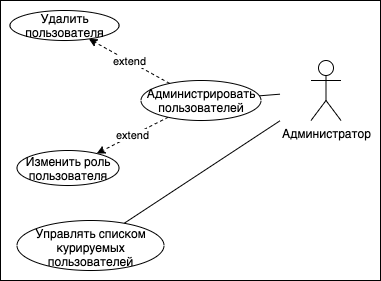

The diagram above was exported from draw.io. Its source (the exported page's mxGraphModel, read from the mxfile embedded in the PNG):
<mxGraphModel dx="1426" dy="798" grid="1" gridSize="10" guides="1" tooltips="1" connect="1" arrows="1" fold="1" page="1" pageScale="1" pageWidth="827" pageHeight="1169" math="0" shadow="0">
  <root>
    <mxCell id="DlcXnHiGyPIG56jWUYAh-0" />
    <mxCell id="DlcXnHiGyPIG56jWUYAh-1" parent="DlcXnHiGyPIG56jWUYAh-0" />
    <mxCell id="BDHg-UVcofwDGqA-O5NJ-0" value="" style="rounded=0;whiteSpace=wrap;html=1;" vertex="1" parent="DlcXnHiGyPIG56jWUYAh-1">
      <mxGeometry x="110" y="180" width="380" height="280" as="geometry" />
    </mxCell>
    <mxCell id="1Ic-DRHBXGrrjf5KPoT5-9" style="edgeStyle=none;rounded=0;orthogonalLoop=1;jettySize=auto;html=1;endArrow=none;endFill=0;" edge="1" parent="DlcXnHiGyPIG56jWUYAh-1" source="1Ic-DRHBXGrrjf5KPoT5-12" target="1Ic-DRHBXGrrjf5KPoT5-18">
      <mxGeometry relative="1" as="geometry">
        <mxPoint x="230.51" y="300" as="targetPoint" />
      </mxGeometry>
    </mxCell>
    <mxCell id="1Ic-DRHBXGrrjf5KPoT5-11" style="rounded=0;orthogonalLoop=1;jettySize=auto;html=1;endArrow=none;endFill=0;" edge="1" parent="DlcXnHiGyPIG56jWUYAh-1" source="1Ic-DRHBXGrrjf5KPoT5-12" target="1Ic-DRHBXGrrjf5KPoT5-26">
      <mxGeometry relative="1" as="geometry" />
    </mxCell>
    <mxCell id="1Ic-DRHBXGrrjf5KPoT5-12" value="Администратор" style="shape=umlActor;verticalLabelPosition=bottom;verticalAlign=top;html=1;outlineConnect=0;perimeterSpacing=31;" vertex="1" parent="DlcXnHiGyPIG56jWUYAh-1">
      <mxGeometry x="420.5" y="240" width="30" height="60" as="geometry" />
    </mxCell>
    <mxCell id="1Ic-DRHBXGrrjf5KPoT5-17" value="extend" style="edgeStyle=none;rounded=0;orthogonalLoop=1;jettySize=auto;html=1;endArrow=classic;endFill=1;dashed=1;" edge="1" parent="DlcXnHiGyPIG56jWUYAh-1" source="1Ic-DRHBXGrrjf5KPoT5-18" target="1Ic-DRHBXGrrjf5KPoT5-21">
      <mxGeometry relative="1" as="geometry">
        <mxPoint x="115.49999999999864" y="325" as="targetPoint" />
      </mxGeometry>
    </mxCell>
    <mxCell id="1Ic-DRHBXGrrjf5KPoT5-18" value="Администрировать&lt;br&gt;пользователей" style="ellipse;whiteSpace=wrap;html=1;" vertex="1" parent="DlcXnHiGyPIG56jWUYAh-1">
      <mxGeometry x="250.5" y="260" width="120" height="40" as="geometry" />
    </mxCell>
    <mxCell id="1Ic-DRHBXGrrjf5KPoT5-21" value="Изменить роль пользователя" style="ellipse;whiteSpace=wrap;html=1;" vertex="1" parent="DlcXnHiGyPIG56jWUYAh-1">
      <mxGeometry x="126.5" y="330" width="102" height="35" as="geometry" />
    </mxCell>
    <mxCell id="1Ic-DRHBXGrrjf5KPoT5-26" value="Управлять списком курируемых пользователей" style="ellipse;whiteSpace=wrap;html=1;verticalAlign=top;" vertex="1" parent="DlcXnHiGyPIG56jWUYAh-1">
      <mxGeometry x="126.5" y="400" width="147" height="50" as="geometry" />
    </mxCell>
    <mxCell id="1Ic-DRHBXGrrjf5KPoT5-29" value="Удалить пользователя" style="ellipse;whiteSpace=wrap;html=1;" vertex="1" parent="DlcXnHiGyPIG56jWUYAh-1">
      <mxGeometry x="119.5" y="190" width="109" height="30" as="geometry" />
    </mxCell>
    <mxCell id="1Ic-DRHBXGrrjf5KPoT5-30" value="extend" style="edgeStyle=none;rounded=0;orthogonalLoop=1;jettySize=auto;html=1;endArrow=classic;endFill=1;dashed=1;" edge="1" parent="DlcXnHiGyPIG56jWUYAh-1" source="1Ic-DRHBXGrrjf5KPoT5-18" target="1Ic-DRHBXGrrjf5KPoT5-29">
      <mxGeometry relative="1" as="geometry">
        <mxPoint x="183.1822534860355" y="393.52121269748193" as="targetPoint" />
        <mxPoint x="263.19583186431123" y="356.923354324971" as="sourcePoint" />
      </mxGeometry>
    </mxCell>
  </root>
</mxGraphModel>